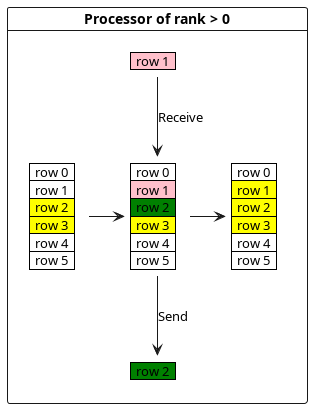

The diagram above was rendered by PlantUML. Its source (embedded in the PNG):
@startuml
<style>
note {
    backgroundcolor white
    shadowing 0
    linecolor transparent
}
</style>
card "Processor of rank > 0" {
note as element1
    <#green>|  row 2  |
end note

note as element2
    <#pink>|  row 1  |
end note

note as grid1l
    |  row 0  |
    |  row 1  |
    <#yellow>|  row 2  |
    <#yellow>|  row 3  |
    |  row 4  |
    |  row 5  |
end note
note as grid12
    |  row 0  |
    <#yellow>|  row 1  |
    <#yellow>|  row 2  |
    <#yellow>|  row 3  |
    |  row 4  |
    |  row 5  |
end note


note as grid1
    |  row 0  |
    <#pink>|  row 1  |
    <#green>|  row 2  |
    <#yellow>|  row 3  |
    |  row 4  |
    |  row 5  |
end note
grid1l -> grid1
grid1 -> grid12
grid1 --> element1: Send
element2 --> grid1: Receive
}
@enduml